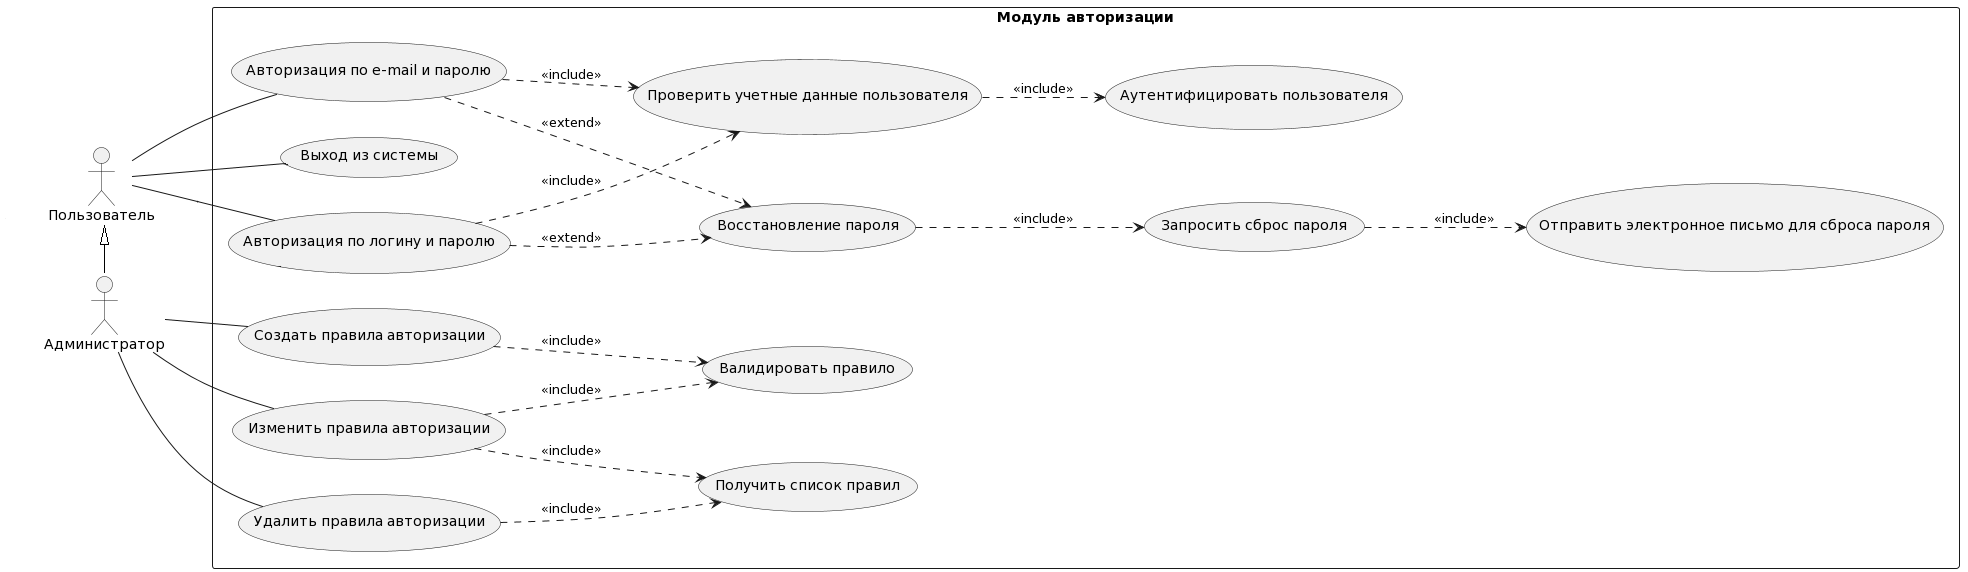

The diagram above was rendered by PlantUML. Its source (embedded in the PNG):
@startuml
left to right direction
:Пользователь: <|-- :User:
:Пользователь: <|-- :User1:
actor Клиент as User
actor Администратор as User1 
rectangle "Модуль авторизации" as AuthSystem {
  User -- (Авторизация по логину и паролю)
  User -- (Авторизация по e-mail и паролю)
  User -- (Выход из системы)
  User1 -- (Авторизация по логину и паролю)
  User1 -- (Выход из системы)
  User1 -- (Создать правила авторизации)
  User1 -- (Изменить правила авторизации)
  User1 -- (Удалить правила авторизации)
  (Авторизация по логину и паролю) ..> (Проверить учетные данные пользователя) : <<include>>
  (Авторизация по e-mail и паролю) ..> (Проверить учетные данные пользователя) : <<include>>
  (Авторизация по логину и паролю) ..> (Восстановление пароля) : <<extend>>
  (Авторизация по e-mail и паролю) ..> (Восстановление пароля) : <<extend>>
  (Восстановление пароля) ..> (Запросить сброс пароля) : <<include>>
  (Запросить сброс пароля) ..> (Отправить электронное письмо для сброса пароля) : <<include>>
  (Проверить учетные данные пользователя) ..> (Аутентифицировать пользователя) : <<include>>
  (Удалить правила авторизации) ..> (Получить список правил) : <<include>>
  (Изменить правила авторизации) ..> (Получить список правил) : <<include>>
  (Создать правила авторизации) ..> (Валидировать правило) : <<extend>>
  (Изменить правила авторизации) ..> (Валидировать правило) : <<extend>>
}
@enduml